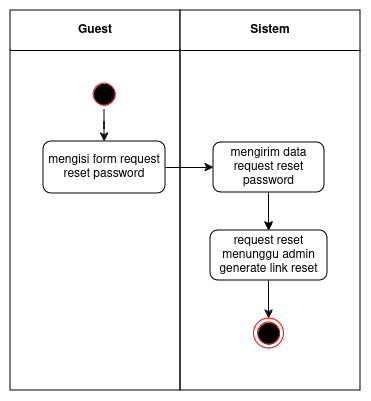

The diagram above was exported from draw.io. Its source (the exported page's mxGraphModel, read from the mxfile embedded in the PNG):
<mxGraphModel dx="1039" dy="558" grid="1" gridSize="10" guides="1" tooltips="1" connect="1" arrows="1" fold="1" page="1" pageScale="1" pageWidth="850" pageHeight="1100" math="0" shadow="0">
  <root>
    <mxCell id="uTv2ytOZaMosL0ADQ3-j-0" />
    <mxCell id="uTv2ytOZaMosL0ADQ3-j-1" parent="uTv2ytOZaMosL0ADQ3-j-0" />
    <mxCell id="uTv2ytOZaMosL0ADQ3-j-2" value="Guest" style="swimlane;whiteSpace=wrap;html=1;startSize=40;" vertex="1" parent="uTv2ytOZaMosL0ADQ3-j-1">
      <mxGeometry x="160" y="160" width="170" height="380" as="geometry" />
    </mxCell>
    <mxCell id="uTv2ytOZaMosL0ADQ3-j-3" value="" style="ellipse;html=1;shape=startState;fillColor=#000000;strokeColor=#FF2121;" vertex="1" parent="uTv2ytOZaMosL0ADQ3-j-2">
      <mxGeometry x="79" y="69" width="30" height="30" as="geometry" />
    </mxCell>
    <mxCell id="uTv2ytOZaMosL0ADQ3-j-4" value="mengisi form request reset password" style="whiteSpace=wrap;html=1;rounded=1;" vertex="1" parent="uTv2ytOZaMosL0ADQ3-j-2">
      <mxGeometry x="33" y="131" width="122" height="52" as="geometry" />
    </mxCell>
    <mxCell id="uTv2ytOZaMosL0ADQ3-j-5" value="" style="edgeStyle=orthogonalEdgeStyle;rounded=0;orthogonalLoop=1;jettySize=auto;html=1;" edge="1" parent="uTv2ytOZaMosL0ADQ3-j-2" source="uTv2ytOZaMosL0ADQ3-j-3" target="uTv2ytOZaMosL0ADQ3-j-4">
      <mxGeometry relative="1" as="geometry" />
    </mxCell>
    <mxCell id="uTv2ytOZaMosL0ADQ3-j-6" value="Sistem" style="swimlane;whiteSpace=wrap;html=1;startSize=40;" vertex="1" parent="uTv2ytOZaMosL0ADQ3-j-1">
      <mxGeometry x="330" y="160" width="180" height="380" as="geometry" />
    </mxCell>
    <mxCell id="uTv2ytOZaMosL0ADQ3-j-7" value="" style="ellipse;html=1;shape=endState;fillColor=#000000;strokeColor=#ff0000;" vertex="1" parent="uTv2ytOZaMosL0ADQ3-j-6">
      <mxGeometry x="73.5" y="308" width="30" height="30" as="geometry" />
    </mxCell>
    <mxCell id="uTv2ytOZaMosL0ADQ3-j-8" value="" style="edgeStyle=orthogonalEdgeStyle;rounded=0;orthogonalLoop=1;jettySize=auto;html=1;" edge="1" parent="uTv2ytOZaMosL0ADQ3-j-6">
      <mxGeometry relative="1" as="geometry">
        <mxPoint x="82.5" y="270" as="sourcePoint" />
      </mxGeometry>
    </mxCell>
    <mxCell id="uTv2ytOZaMosL0ADQ3-j-9" value="" style="edgeStyle=orthogonalEdgeStyle;rounded=0;orthogonalLoop=1;jettySize=auto;html=1;" edge="1" parent="uTv2ytOZaMosL0ADQ3-j-6" source="uTv2ytOZaMosL0ADQ3-j-10" target="uTv2ytOZaMosL0ADQ3-j-7">
      <mxGeometry relative="1" as="geometry" />
    </mxCell>
    <mxCell id="uTv2ytOZaMosL0ADQ3-j-10" value="request reset menunggu admin generate link reset" style="whiteSpace=wrap;html=1;rounded=1;" vertex="1" parent="uTv2ytOZaMosL0ADQ3-j-6">
      <mxGeometry x="30" y="220" width="117" height="50" as="geometry" />
    </mxCell>
    <mxCell id="uTv2ytOZaMosL0ADQ3-j-11" value="&lt;div&gt;mengirim data request reset password&lt;br&gt;&lt;/div&gt;" style="whiteSpace=wrap;html=1;rounded=1;" vertex="1" parent="uTv2ytOZaMosL0ADQ3-j-6">
      <mxGeometry x="33" y="132" width="111" height="50" as="geometry" />
    </mxCell>
    <mxCell id="uTv2ytOZaMosL0ADQ3-j-12" value="" style="edgeStyle=orthogonalEdgeStyle;rounded=0;orthogonalLoop=1;jettySize=auto;html=1;" edge="1" parent="uTv2ytOZaMosL0ADQ3-j-6" source="uTv2ytOZaMosL0ADQ3-j-11" target="uTv2ytOZaMosL0ADQ3-j-10">
      <mxGeometry relative="1" as="geometry" />
    </mxCell>
    <mxCell id="uTv2ytOZaMosL0ADQ3-j-13" value="" style="edgeStyle=orthogonalEdgeStyle;rounded=0;orthogonalLoop=1;jettySize=auto;html=1;" edge="1" parent="uTv2ytOZaMosL0ADQ3-j-6" source="uTv2ytOZaMosL0ADQ3-j-11" target="uTv2ytOZaMosL0ADQ3-j-10">
      <mxGeometry relative="1" as="geometry" />
    </mxCell>
    <mxCell id="uTv2ytOZaMosL0ADQ3-j-14" value="" style="edgeStyle=orthogonalEdgeStyle;rounded=0;orthogonalLoop=1;jettySize=auto;html=1;" edge="1" parent="uTv2ytOZaMosL0ADQ3-j-1" source="uTv2ytOZaMosL0ADQ3-j-4" target="uTv2ytOZaMosL0ADQ3-j-11">
      <mxGeometry relative="1" as="geometry" />
    </mxCell>
  </root>
</mxGraphModel>